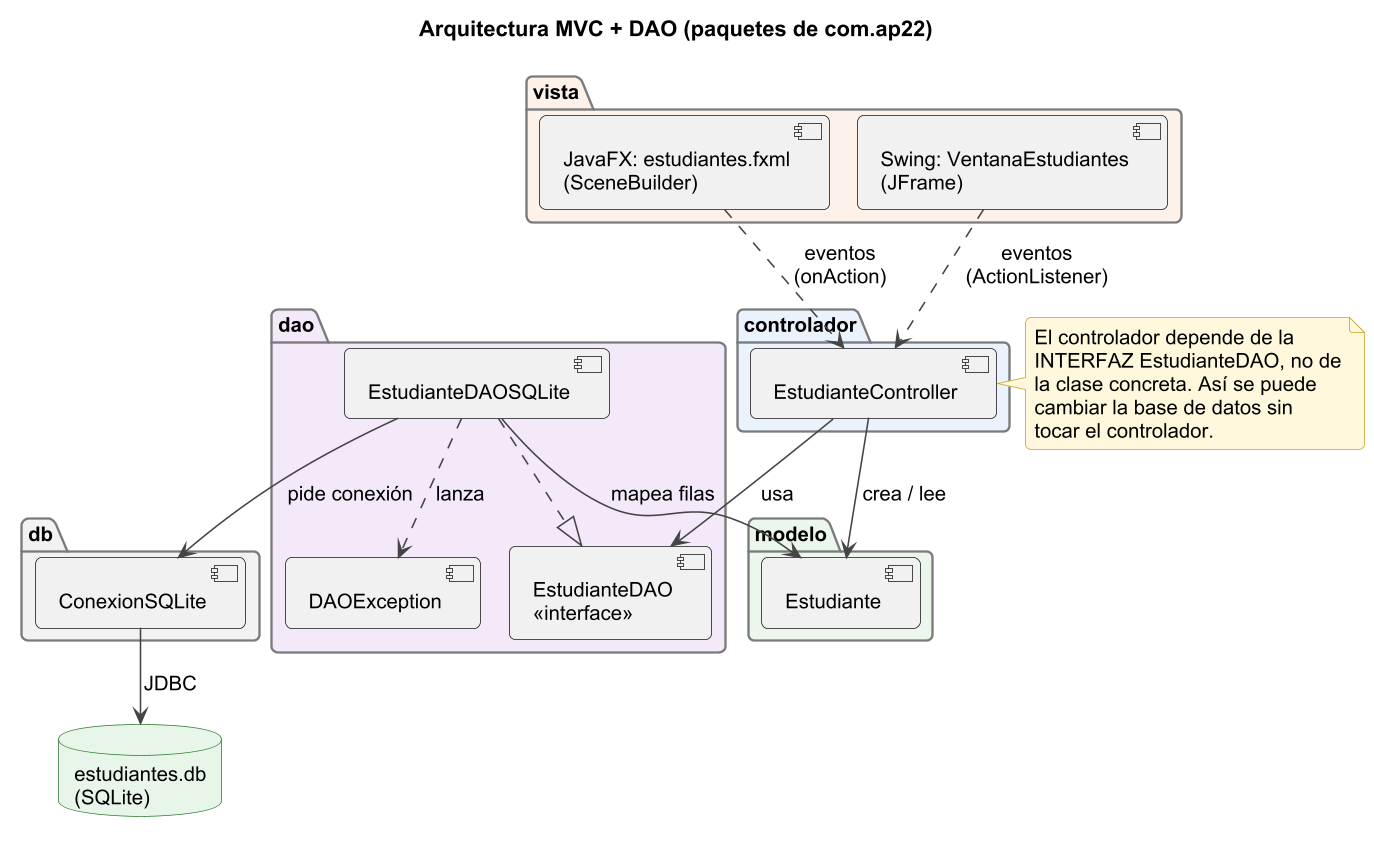

The diagram above was rendered by PlantUML. Its source (embedded in the PNG):
@startuml 01_arquitectura_capas
!include estilo.iuml
title Arquitectura MVC + DAO (paquetes de com.ap22)

package "vista" as V #FDF2E9 {
  [JavaFX: estudiantes.fxml\n(SceneBuilder)] as VFX
  [Swing: VentanaEstudiantes\n(JFrame)] as VSW
}

package "controlador" as C #EAF2FB {
  [EstudianteController] as CT
}

package "modelo" as M #EAF7EA {
  [Estudiante] as EST
}

package "dao" as D #F3E9F9 {
  [EstudianteDAO\n<<interface>>] as IDAO
  [EstudianteDAOSQLite] as DAOSQL
  [DAOException] as DEX
}

package "db" as DB #F2F2F2 {
  [ConexionSQLite] as CON
}

database "estudiantes.db\n(SQLite)" as SQLITE

VFX ..> CT : eventos\n(onAction)
VSW ..> CT : eventos\n(ActionListener)
CT --> IDAO : usa
CT --> EST : crea / lee
DAOSQL ..|> IDAO
DAOSQL --> EST : mapea filas
DAOSQL --> CON : pide conexión
DAOSQL ..> DEX : lanza
CON --> SQLITE : JDBC

note right of CT
  El controlador depende de la
  INTERFAZ EstudianteDAO, no de
  la clase concreta. Así se puede
  cambiar la base de datos sin
  tocar el controlador.
end note
@enduml